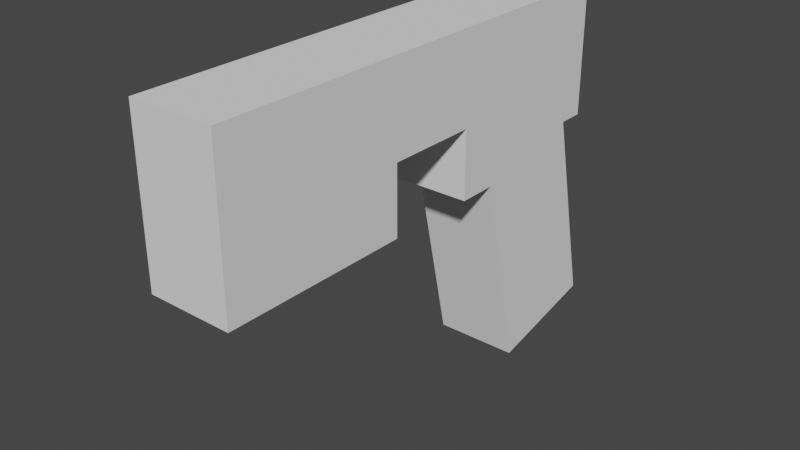 # Source: protoGun.blend  (saved by Blender 3.6.11; exported with 4.5.12 LTS)
import bpy
from mathutils import Matrix  # noqa: F401  (used for matrix-valued properties, if any)

bpy.ops.wm.read_factory_settings(use_empty=True)
scene = bpy.context.scene
scene.name = 'Scene'

# ---- collections
col_collection = bpy.data.collections.new('Collection'); scene.collection.children.link(col_collection)

# ---- world
world_world = bpy.data.worlds.new('World'); scene.world = world_world
world_world.use_nodes = True; world_world.node_tree.nodes.clear()
_N = world_world.node_tree.nodes; _L = world_world.node_tree.links
n0 = _N.new('ShaderNodeOutputWorld'); n0.name = 'World Output'; n0.location = (300, 300)
n1 = _N.new('ShaderNodeBackground'); n1.name = 'Background'; n1.location = (10, 300)
n1.inputs[0].default_value = (0.05088, 0.05088, 0.05088, 1.0)
_L.new(n1.outputs[0], n0.inputs[0])
n0.is_active_output = True
world_world.color = (0.05088, 0.05088, 0.05088)
world_world.use_sun_shadow = False
world_world.sun_shadow_jitter_overblur = 0.0

# ---- meshes
me_cube_001 = bpy.data.meshes.new('Cube.001')
me_cube_001.from_pydata([(0.016, 0.08, -0.03), (-0.016, 0.08, -0.03), (0.016, 0.08, 0.02), (0.016, -0.096, -0.04), (-0.016, -0.096, -0.04), (0.016, -0.096, 0.02), (-0.016, -0.096, 0.02), (0.016, 0.01, 0.02), (-0.016, 0.01, 0.02), (0.016, 0.01, -0.04), (-0.016, 0.01, -0.04), (0.016, -0.025, -0.04), (-0.016, -0.025, -0.04), (0.016, 0.025, 0.02), (0.016, 0.07, 0.02), (-0.016, 0.025, -0.04), (-0.016, 0.07, -0.03), (-0.016, 0.07, 0.02), (-0.016, 0.025, 0.02), (0.016, 0.07, -0.03), (0.016, 0.025, -0.04), (-0.016, 0.04214, -0.1171), (-0.016, 0.08714, -0.1071), (0.016, 0.08714, -0.1071), (0.016, 0.04214, -0.1171), (-0.016, 0.08, 0.02), (-0.016, 0.01, -0.014), (0.016, 0.01, -0.014), (-0.016, -0.025, -0.014), (0.016, -0.025, -0.014)], [], [(5, 6, 4, 3), (19, 16, 1, 0), (29, 5, 3, 11), (17, 25, 1, 16), (29, 28, 26, 27), (13, 27, 9, 20), (29, 11, 12, 28), (13, 18, 8, 7), (3, 4, 12, 11), (6, 28, 12, 4), (10, 9, 27, 26), (7, 8, 6, 5), (2, 25, 17, 14), (14, 17, 18, 13), (2, 14, 19, 0), (14, 13, 20, 19), (26, 18, 15, 10), (18, 17, 16, 15), (9, 10, 15, 20), (19, 20, 24, 23), (24, 21, 22, 23), (15, 16, 22, 21), (20, 15, 21, 24), (16, 19, 23, 22), (8, 18, 26), (7, 5, 29, 27), (13, 7, 27), (6, 8, 26, 28), (0, 1, 25, 2)])
_uv = me_cube_001.uv_layers.new(name='UVMap')
_uv.uv.foreach_set('vector', [0.375, 0.5, 0.625, 0.5, 0.625, 0.75, 0.375, 0.75, 0.375, 0.9583, 0.625, 0.9583, 0.625, 1.0, 0.375, 1.0, 0.2912, 0.625, 0.375, 0.5, 0.375, 0.75, 0.2912, 0.75, 0.8333, 0.5, 0.875, 0.5, 0.875, 0.75, 0.8333, 0.75, 0.2912, 0.625, 0.7088, 0.625, 0.75, 0.625, 0.25, 0.625, 0.2083, 0.5, 0.25, 0.625, 0.25, 0.75, 0.2083, 0.75, 0.2912, 0.625, 0.2912, 0.75, 0.625, 0.8338, 0.7088, 0.625, 0.375, 0.3333, 0.625, 0.3333, 0.625, 0.375, 0.375, 0.375, 0.375, 0.75, 0.625, 0.75, 0.625, 0.8338, 0.375, 0.8338, 0.625, 0.5, 0.7088, 0.625, 0.7088, 0.75, 0.625, 0.75, 0.625, 0.875, 0.375, 0.875, 0.25, 0.625, 0.75, 0.625, 0.375, 0.375, 0.625, 0.375, 0.625, 0.5, 0.375, 0.5, 0.375, 0.25, 0.625, 0.25, 0.625, 0.2917, 0.375, 0.2917, 0.375, 0.2917, 0.625, 0.2917, 0.625, 0.3333, 0.375, 0.3333, 0.125, 0.5, 0.1667, 0.5, 0.1667, 0.75, 0.125, 0.75, 0.1667, 0.5, 0.2083, 0.5, 0.2083, 0.75, 0.1667, 0.75, 0.75, 0.625, 0.7917, 0.5, 0.7917, 0.75, 0.75, 0.75, 0.7917, 0.5, 0.8333, 0.5, 0.8333, 0.75, 0.7917, 0.75, 0.375, 0.875, 0.625, 0.875, 0.625, 0.9167, 0.375, 0.9167, 0.1667, 0.75, 0.2083, 0.75, 0.2083, 0.75, 0.1667, 0.75, 0.375, 0.9167, 0.625, 0.9167, 0.625, 0.9583, 0.375, 0.9583, 0.7917, 0.75, 0.8333, 0.75, 0.8333, 0.75, 0.7917, 0.75, 0.375, 0.9167, 0.625, 0.9167, 0.625, 0.9167, 0.375, 0.9167, 0.625, 0.9583, 0.375, 0.9583, 0.375, 0.9583, 0.625, 0.9583, 0.75, 0.5, 0.7917, 0.5, 0.75, 0.625, 0.25, 0.5, 0.375, 0.5, 0.2912, 0.625, 0.25, 0.625, 0.2083, 0.5, 0.25, 0.5, 0.25, 0.625, 0.625, 0.5, 0.75, 0.5, 0.75, 0.625, 0.7088, 0.625, 0.375, 0.0, 0.625, 0.0, 0.625, 0.25, 0.375, 0.25])
me_cube_001.update()

# ---- objects
ob_empty = bpy.data.objects.new('Empty', None)
ob_cube = bpy.data.objects.new('Cube', me_cube_001)

# ---- transforms, parenting, visibility, modifiers, constraints
ob_empty.location = (0.02788, -0.001537, 0.0)
ob_empty.scale = (0.05101, 0.05101, 0.05101)
ob_empty.empty_display_type = 'IMAGE'
ob_empty.empty_display_size = 5.0
ob_empty.use_empty_image_alpha = True
ob_cube.location = (0.0, 0.0, 0.0)

# ---- collection membership
col_collection.objects.link(ob_empty)
col_collection.objects.link(ob_cube)

# ---- scene / render settings (as saved in the file)
scene.frame_start = 1; scene.frame_end = 250; scene.frame_set(1)
scene.render.engine = 'BLENDER_EEVEE_NEXT'
scene.cycles.sampling_pattern = 'TABULATED_SOBOL'
scene.view_settings.view_transform = 'Filmic'
bpy.context.view_layer.update()

# ---- added for rendering (the .blend has no active camera and no usable light): camera, sun
cam_auto = bpy.data.cameras.new('AutoCamera')
cam_auto.lens = 50.0
cam_auto.sensor_width = 36.0
cam_auto.clip_end = 1000.0
ob_auto_camera = bpy.data.objects.new('AutoCamera', cam_auto)
scene.collection.objects.link(ob_auto_camera)
ob_auto_camera.location = (0.213729, -0.260907, 0.122428)
ob_auto_camera.rotation_euler = (1.09748, -7.21219e-08, 0.694738)
scene.camera = ob_auto_camera
light_auto_sun = bpy.data.lights.new('AutoSun', 'SUN')
light_auto_sun.energy = 3.0
light_auto_sun.angle = 0.0523599
ob_auto_sun = bpy.data.objects.new('AutoSun', light_auto_sun)
scene.collection.objects.link(ob_auto_sun)
ob_auto_sun.rotation_euler = (0.872665, 0.174533, 0.523599)
bpy.context.view_layer.update()
